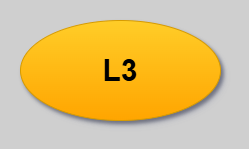

The diagram above was exported from draw.io. Its source (the exported page's mxGraphModel, read from the mxfile embedded in the PNG):
<mxGraphModel dx="2508" dy="401" grid="1" gridSize="10" guides="1" tooltips="1" connect="1" arrows="1" fold="1" page="1" pageScale="1" pageWidth="1654" pageHeight="1169" background="#CFCFCF" math="0" shadow="1">
  <root>
    <mxCell id="0" />
    <mxCell id="1" parent="0" />
    <mxCell id="ZMEsA4NolJq_5R5jAU8e-2" value="&lt;b&gt;&lt;font style=&quot;font-size: 30px;&quot;&gt;L3&lt;/font&gt;&lt;/b&gt;" style="ellipse;whiteSpace=wrap;html=1;fillColor=#ffcd28;strokeColor=#d79b00;gradientColor=#ffa500;shadow=1" parent="1" vertex="1">
      <mxGeometry x="-1630" y="20" width="200" height="100" as="geometry" />
    </mxCell>
    <mxCell id="border-rect" value="" style="rounded=0;strokeColor=none;fillColor=none;" parent="1" vertex="1">
      <mxGeometry x="-1650" width="238" height="138" as="geometry" />
    </mxCell>
  </root>
</mxGraphModel>